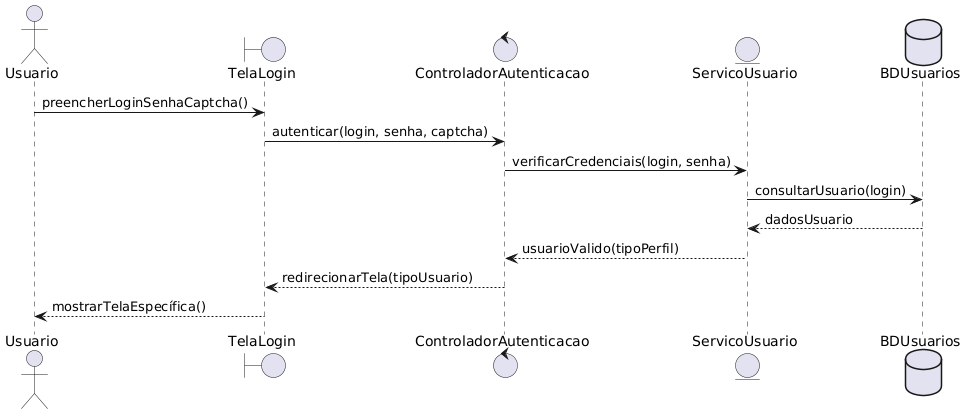

The diagram above was rendered by PlantUML. Its source (embedded in the PNG):
@startuml
actor Usuario
boundary TelaLogin
control ControladorAutenticacao
entity ServicoUsuario
database BDUsuarios

Usuario -> TelaLogin: preencherLoginSenhaCaptcha()
TelaLogin -> ControladorAutenticacao: autenticar(login, senha, captcha)
ControladorAutenticacao -> ServicoUsuario: verificarCredenciais(login, senha)
ServicoUsuario -> BDUsuarios: consultarUsuario(login)
BDUsuarios --> ServicoUsuario: dadosUsuario
ServicoUsuario --> ControladorAutenticacao: usuarioValido(tipoPerfil)
ControladorAutenticacao --> TelaLogin: redirecionarTela(tipoUsuario)
TelaLogin --> Usuario: mostrarTelaEspecífica()
@enduml